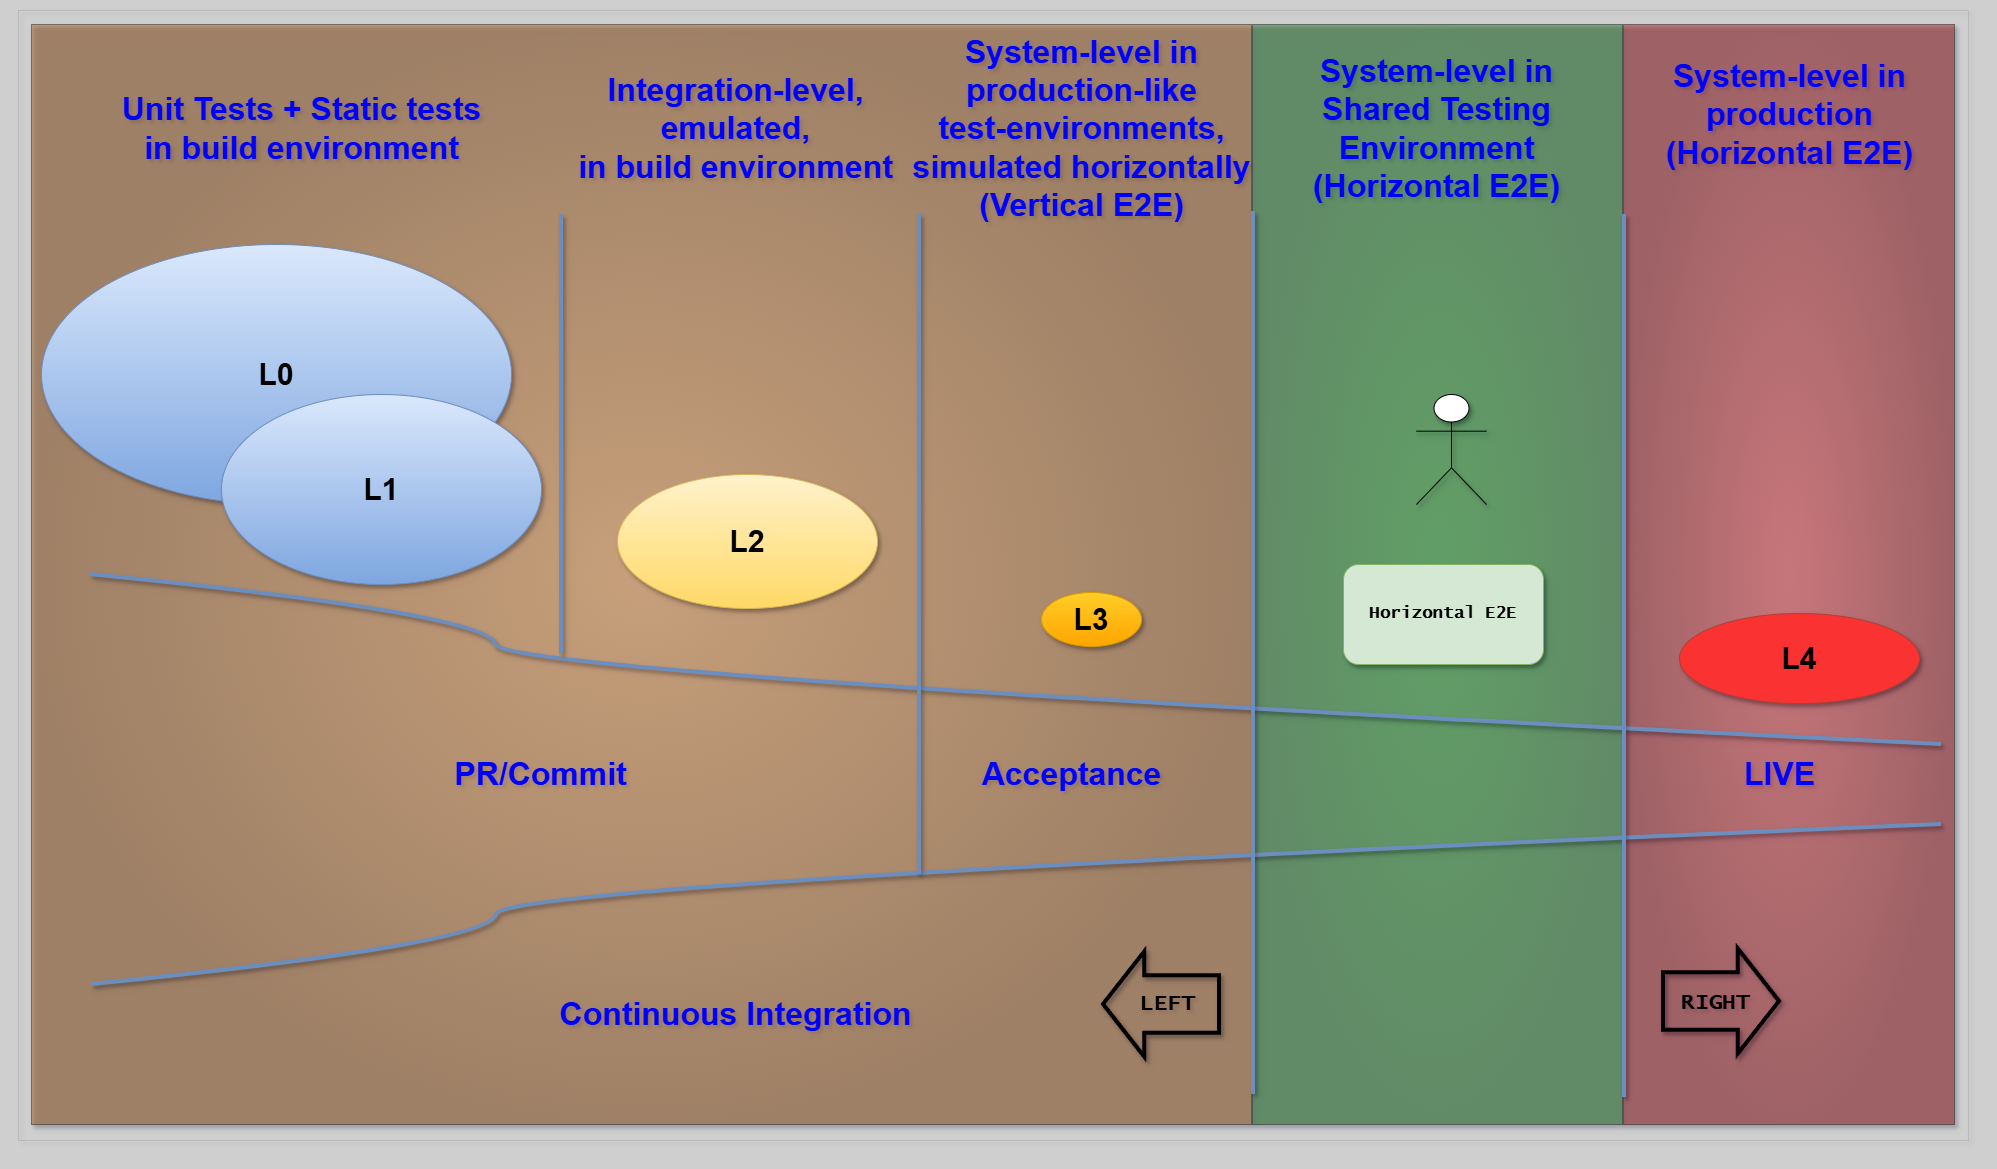

The diagram above was exported from draw.io. Its source (the exported page's mxGraphModel, read from the mxfile embedded in the PNG):
<mxGraphModel dx="2518" dy="1576" grid="1" gridSize="10" guides="1" tooltips="1" connect="1" arrows="1" fold="1" page="1" pageScale="1" pageWidth="1654" pageHeight="1169" background="#CFCFCF" math="0" shadow="1">
  <root>
    <mxCell id="0" />
    <mxCell id="1" parent="0" />
    <mxCell id="cU0RuouV4SbxBiL52Uhh-3" value="" style="group;strokeColor=default;fillColor=#FF3333;gradientColor=#990000;gradientDirection=radial;opacity=40;fontFamily=Courier New;shadow=1;" parent="1" vertex="1" connectable="0">
      <mxGeometry x="1613" y="14" width="331" height="1100" as="geometry" />
    </mxCell>
    <mxCell id="cU0RuouV4SbxBiL52Uhh-2" value="" style="group;strokeColor=default;fillColor=#009900;gradientColor=#006600;gradientDirection=radial;opacity=40;fontFamily=Courier New;shadow=1;" parent="1" vertex="1" connectable="0">
      <mxGeometry x="1242" y="14" width="370" height="1100" as="geometry" />
    </mxCell>
    <mxCell id="cU0RuouV4SbxBiL52Uhh-1" value="" style="group;strokeColor=default;fillColor=#FF9933;gradientColor=#994C00;gradientDirection=radial;opacity=40;fontFamily=Courier New;shadow=1;" parent="1" vertex="1" connectable="0">
      <mxGeometry x="21" y="14" width="1220" height="1100" as="geometry" />
    </mxCell>
    <mxCell id="WImbwMc10xq6vl0pBIe9-2" value="" style="curved=1;endArrow=none;html=1;rounded=0;endFill=0;strokeWidth=4;fillColor=#dae8fc;gradientColor=#7ea6e0;strokeColor=#6c8ebf;shadow=1;" parent="1" edge="1">
      <mxGeometry width="50" height="50" relative="1" as="geometry">
        <mxPoint x="81" y="974" as="sourcePoint" />
        <mxPoint x="1931" y="814" as="targetPoint" />
        <Array as="points">
          <mxPoint x="481" y="934" />
          <mxPoint x="491" y="874" />
        </Array>
      </mxGeometry>
    </mxCell>
    <mxCell id="WImbwMc10xq6vl0pBIe9-4" value="" style="curved=1;endArrow=none;html=1;rounded=0;endFill=0;strokeWidth=4;fillColor=#dae8fc;gradientColor=#7ea6e0;strokeColor=#6c8ebf;shadow=1;" parent="1" edge="1">
      <mxGeometry width="50" height="50" relative="1" as="geometry">
        <mxPoint x="80" y="564" as="sourcePoint" />
        <mxPoint x="1931" y="734" as="targetPoint" />
        <Array as="points">
          <mxPoint x="480" y="604" />
          <mxPoint x="490" y="664" />
        </Array>
      </mxGeometry>
    </mxCell>
    <mxCell id="WImbwMc10xq6vl0pBIe9-7" value="" style="endArrow=none;html=1;rounded=0;strokeWidth=4;fillColor=#dae8fc;gradientColor=#7ea6e0;strokeColor=#6c8ebf;shadow=1;" parent="1" edge="1">
      <mxGeometry width="50" height="50" relative="1" as="geometry">
        <mxPoint x="551" y="644" as="sourcePoint" />
        <mxPoint x="551" y="204" as="targetPoint" />
      </mxGeometry>
    </mxCell>
    <mxCell id="WImbwMc10xq6vl0pBIe9-10" value="&lt;b&gt;&lt;font style=&quot;font-size: 30px;&quot;&gt;L4&lt;/font&gt;&lt;/b&gt;" style="ellipse;whiteSpace=wrap;html=1;fillColor=#FA3232;strokeColor=#ae4132;shadow=1;" parent="1" vertex="1">
      <mxGeometry x="1669" y="603" width="240" height="90" as="geometry" />
    </mxCell>
    <mxCell id="WImbwMc10xq6vl0pBIe9-11" value="&lt;b&gt;&lt;font style=&quot;font-size: 30px;&quot;&gt;L3&lt;/font&gt;&lt;/b&gt;" style="ellipse;whiteSpace=wrap;html=1;fillColor=#ffcd28;strokeColor=#d79b00;gradientColor=#ffa500;shadow=1;" parent="1" vertex="1">
      <mxGeometry x="1031" y="582" width="100" height="54" as="geometry" />
    </mxCell>
    <mxCell id="WImbwMc10xq6vl0pBIe9-12" value="&lt;font color=&quot;#0000ff&quot; style=&quot;font-size: 32px;&quot;&gt;PR/Commit&lt;/font&gt;" style="text;strokeColor=none;fillColor=none;html=1;fontSize=24;fontStyle=1;verticalAlign=middle;align=center;shadow=1;" parent="1" vertex="1">
      <mxGeometry x="480" y="744" width="100" height="40" as="geometry" />
    </mxCell>
    <mxCell id="WImbwMc10xq6vl0pBIe9-13" value="&lt;font color=&quot;#0000ff&quot; style=&quot;font-size: 32px;&quot;&gt;Acceptance&lt;/font&gt;" style="text;strokeColor=none;fillColor=none;html=1;fontSize=24;fontStyle=1;verticalAlign=middle;align=center;shadow=1;" parent="1" vertex="1">
      <mxGeometry x="1011" y="744" width="100" height="40" as="geometry" />
    </mxCell>
    <mxCell id="WImbwMc10xq6vl0pBIe9-14" value="&lt;font color=&quot;#0000ff&quot; style=&quot;font-size: 32px;&quot;&gt;LIVE&lt;/font&gt;" style="text;strokeColor=none;fillColor=none;html=1;fontSize=24;fontStyle=1;verticalAlign=middle;align=center;shadow=1;" parent="1" vertex="1">
      <mxGeometry x="1719" y="744" width="100" height="40" as="geometry" />
    </mxCell>
    <mxCell id="WImbwMc10xq6vl0pBIe9-15" value="&lt;b&gt;&lt;font style=&quot;font-size: 30px;&quot;&gt;L2&lt;/font&gt;&lt;/b&gt;" style="ellipse;whiteSpace=wrap;html=1;fillColor=#fff2cc;strokeColor=#d6b656;gradientColor=#ffd966;shadow=1;" parent="1" vertex="1">
      <mxGeometry x="607" y="464" width="260" height="134" as="geometry" />
    </mxCell>
    <mxCell id="WImbwMc10xq6vl0pBIe9-16" value="&lt;b&gt;&lt;font style=&quot;font-size: 30px;&quot;&gt;L0&lt;/font&gt;&lt;/b&gt;" style="ellipse;whiteSpace=wrap;html=1;fillColor=#dae8fc;strokeColor=#6c8ebf;gradientColor=#7ea6e0;shadow=1;" parent="1" vertex="1">
      <mxGeometry x="31" y="234" width="470" height="260" as="geometry" />
    </mxCell>
    <mxCell id="WImbwMc10xq6vl0pBIe9-17" value="&lt;b&gt;&lt;font style=&quot;font-size: 30px;&quot;&gt;L1&lt;/font&gt;&lt;/b&gt;" style="ellipse;whiteSpace=wrap;html=1;fillColor=#dae8fc;strokeColor=#6c8ebf;gradientColor=#7ea6e0;shadow=1;" parent="1" vertex="1">
      <mxGeometry x="211" y="384" width="320" height="190" as="geometry" />
    </mxCell>
    <mxCell id="WImbwMc10xq6vl0pBIe9-18" value="" style="endArrow=none;html=1;rounded=0;strokeWidth=4;fillColor=#dae8fc;gradientColor=#7ea6e0;strokeColor=#6c8ebf;shadow=1;" parent="1" edge="1">
      <mxGeometry width="50" height="50" relative="1" as="geometry">
        <mxPoint x="909" y="864" as="sourcePoint" />
        <mxPoint x="909" y="204" as="targetPoint" />
      </mxGeometry>
    </mxCell>
    <mxCell id="WImbwMc10xq6vl0pBIe9-23" value="&lt;font color=&quot;#0000ff&quot; style=&quot;font-size: 32px;&quot;&gt;System-level in&lt;br&gt;production&lt;br&gt;(Horizontal E2E)&lt;br&gt;&lt;/font&gt;" style="text;strokeColor=none;fillColor=none;html=1;fontSize=24;fontStyle=1;verticalAlign=middle;align=center;shadow=1;" parent="1" vertex="1">
      <mxGeometry x="1729" y="70" width="100" height="68" as="geometry" />
    </mxCell>
    <mxCell id="WImbwMc10xq6vl0pBIe9-24" value="&lt;font color=&quot;#0000ff&quot; style=&quot;font-size: 32px;&quot;&gt;System-level in&lt;br&gt;production-like&lt;br&gt;test-environments,&lt;br&gt;simulated horizontally&lt;br&gt;(Vertical E2E)&lt;br&gt;&lt;/font&gt;" style="text;strokeColor=none;fillColor=none;html=1;fontSize=24;fontStyle=1;verticalAlign=middle;align=center;shadow=1;" parent="1" vertex="1">
      <mxGeometry x="1021" y="98" width="100" height="40" as="geometry" />
    </mxCell>
    <mxCell id="WImbwMc10xq6vl0pBIe9-25" value="&lt;font color=&quot;#0000ff&quot; style=&quot;font-size: 32px;&quot;&gt;Integration-level, &lt;br&gt;emulated,&lt;br&gt;in build environment&lt;br&gt;&lt;/font&gt;" style="text;strokeColor=none;fillColor=none;html=1;fontSize=24;fontStyle=1;verticalAlign=middle;align=center;shadow=1;" parent="1" vertex="1">
      <mxGeometry x="675" y="98" width="100" height="40" as="geometry" />
    </mxCell>
    <mxCell id="WImbwMc10xq6vl0pBIe9-26" value="&lt;font color=&quot;#0000ff&quot; style=&quot;font-size: 32px;&quot;&gt;Unit Tests + Static tests&lt;br&gt;in build environment&lt;br&gt;&lt;/font&gt;" style="text;strokeColor=none;fillColor=none;html=1;fontSize=24;fontStyle=1;verticalAlign=middle;align=center;shadow=1;" parent="1" vertex="1">
      <mxGeometry x="241" y="98" width="100" height="40" as="geometry" />
    </mxCell>
    <mxCell id="WImbwMc10xq6vl0pBIe9-27" value="&lt;font color=&quot;#0000ff&quot; style=&quot;font-size: 32px;&quot;&gt;Continuous Integration&lt;/font&gt;" style="text;strokeColor=none;fillColor=none;html=1;fontSize=24;fontStyle=1;verticalAlign=middle;align=center;shadow=1;" parent="1" vertex="1">
      <mxGeometry x="675" y="984" width="100" height="40" as="geometry" />
    </mxCell>
    <mxCell id="UwgxG0eA6T2vOgNEJpJc-4" value="" style="shape=flexArrow;endArrow=classic;html=1;rounded=0;endWidth=43.63636363636363;endSize=12.418181818181818;width=54.54545454545454;strokeWidth=4;shadow=1;" parent="1" edge="1">
      <mxGeometry width="50" height="50" relative="1" as="geometry">
        <mxPoint x="1211" y="994" as="sourcePoint" />
        <mxPoint x="1091" y="994" as="targetPoint" />
      </mxGeometry>
    </mxCell>
    <mxCell id="UwgxG0eA6T2vOgNEJpJc-5" value="&lt;b&gt;&lt;font style=&quot;font-size: 22px;&quot; face=&quot;Lucida Console&quot;&gt;LEFT&lt;/font&gt;&lt;/b&gt;" style="edgeLabel;html=1;align=center;verticalAlign=middle;resizable=0;points=[];labelBackgroundColor=none;shadow=1;" parent="UwgxG0eA6T2vOgNEJpJc-4" vertex="1" connectable="0">
      <mxGeometry x="-0.1061" y="-1" relative="1" as="geometry">
        <mxPoint x="-1" as="offset" />
      </mxGeometry>
    </mxCell>
    <mxCell id="UwgxG0eA6T2vOgNEJpJc-9" value="" style="shape=flexArrow;endArrow=classic;html=1;rounded=0;endWidth=43.63636363636363;endSize=12.418181818181818;width=54.54545454545454;strokeWidth=4;shadow=1;" parent="1" edge="1">
      <mxGeometry width="50" height="50" relative="1" as="geometry">
        <mxPoint x="1651" y="991" as="sourcePoint" />
        <mxPoint x="1771" y="991" as="targetPoint" />
      </mxGeometry>
    </mxCell>
    <mxCell id="UwgxG0eA6T2vOgNEJpJc-10" value="&lt;b&gt;&lt;font style=&quot;font-size: 22px;&quot; face=&quot;Lucida Console&quot;&gt;RIGHT&lt;/font&gt;&lt;/b&gt;" style="edgeLabel;html=1;align=center;verticalAlign=middle;resizable=0;points=[];labelBackgroundColor=none;shadow=1;" parent="UwgxG0eA6T2vOgNEJpJc-9" vertex="1" connectable="0">
      <mxGeometry x="-0.1061" y="-1" relative="1" as="geometry">
        <mxPoint x="-1" as="offset" />
      </mxGeometry>
    </mxCell>
    <mxCell id="UwgxG0eA6T2vOgNEJpJc-15" value="" style="group;strokeColor=#616161;dashed=1;dashPattern=12 12;strokeWidth=0;shadow=1;" parent="1" vertex="1" connectable="0">
      <mxGeometry x="8" width="1950" height="1130" as="geometry" />
    </mxCell>
    <mxCell id="UwgxG0eA6T2vOgNEJpJc-17" value="&lt;font color=&quot;#0000ff&quot; style=&quot;font-size: 32px;&quot;&gt;System-level in&lt;br&gt;Shared Testing&lt;br&gt;Environment&lt;br&gt;&lt;/font&gt;&lt;font color=&quot;#0000ff&quot; style=&quot;font-size: 32px;&quot;&gt;(Horizontal E2E)&lt;br&gt;&lt;/font&gt;" style="text;strokeColor=none;fillColor=none;html=1;fontSize=24;fontStyle=1;verticalAlign=middle;align=center;shadow=1;" parent="1" vertex="1">
      <mxGeometry x="1376" y="98" width="100" height="40" as="geometry" />
    </mxCell>
    <mxCell id="cU0RuouV4SbxBiL52Uhh-5" value="" style="shape=umlActor;verticalLabelPosition=bottom;verticalAlign=top;html=1;outlineConnect=0;shadow=1;" parent="1" vertex="1">
      <mxGeometry x="1406" y="384" width="70" height="110" as="geometry" />
    </mxCell>
    <mxCell id="cU0RuouV4SbxBiL52Uhh-7" value="&lt;b&gt;&lt;font style=&quot;font-size: 17px;&quot; face=&quot;Lucida Console&quot;&gt;Horizontal E2E&lt;/font&gt;&lt;/b&gt;" style="rounded=1;whiteSpace=wrap;html=1;fillColor=#d5e8d4;strokeColor=#82b366;shadow=1;" parent="1" vertex="1">
      <mxGeometry x="1333" y="554" width="200" height="100" as="geometry" />
    </mxCell>
    <mxCell id="cU0RuouV4SbxBiL52Uhh-8" value="" style="endArrow=none;html=1;rounded=0;strokeWidth=4;fillColor=#dae8fc;gradientColor=#7ea6e0;strokeColor=#6c8ebf;shadow=1;" parent="1" edge="1">
      <mxGeometry width="50" height="50" relative="1" as="geometry">
        <mxPoint x="1243" y="1084" as="sourcePoint" />
        <mxPoint x="1243" y="201" as="targetPoint" />
      </mxGeometry>
    </mxCell>
    <mxCell id="cU0RuouV4SbxBiL52Uhh-9" value="" style="endArrow=none;html=1;rounded=0;strokeWidth=4;fillColor=#dae8fc;gradientColor=#7ea6e0;strokeColor=#6c8ebf;shadow=1;" parent="1" edge="1">
      <mxGeometry width="50" height="50" relative="1" as="geometry">
        <mxPoint x="1614" y="1087" as="sourcePoint" />
        <mxPoint x="1614" y="204" as="targetPoint" />
      </mxGeometry>
    </mxCell>
    <mxCell id="border-rect" style="rounded=0;strokeColor=none;fillColor=none;" parent="1" vertex="1">
      <mxGeometry x="-10" y="-10" width="1986" height="1158" as="geometry" />
    </mxCell>
  </root>
</mxGraphModel>